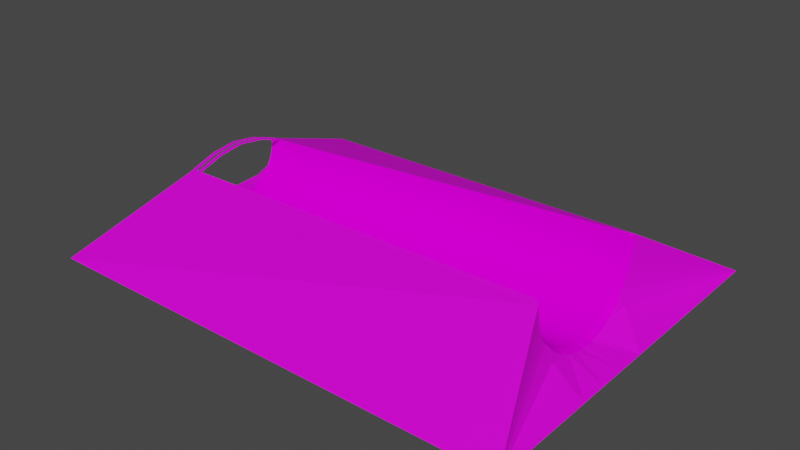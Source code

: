 # Source: halfpipe.blend  (saved by Blender 3.0.42; exported with 4.5.12 LTS)
import bpy
from mathutils import Matrix  # noqa: F401  (used for matrix-valued properties, if any)

bpy.ops.wm.read_factory_settings(use_empty=True)
scene = bpy.context.scene
scene.name = 'Scene'

# ---- collections
col_collection = bpy.data.collections.new('Collection'); scene.collection.children.link(col_collection)

# ---- images (referenced by path relative to the original .blend; pixels are not part of the script)
import os
ASSET_DIR = os.environ.get("B2B_ASSET_DIR", "")  # directory of the original .blend (textures are referenced by path, not embedded)
HERE = os.path.dirname(os.path.abspath(__file__))  # packed textures are extracted next to this script under _unpacked/

def load_image(name, relpath, width, height, colorspace="sRGB"):
    """Load a texture the original file referenced (path relative to the .blend, or extracted next to this script)."""
    p = next((c for c in (os.path.join(HERE, relpath), os.path.join(ASSET_DIR, relpath)) if relpath and os.path.exists(c)), "")
    if p:
        img = bpy.data.images.load(p, check_existing=True)
        img.name = name
    else:  # same state as the original file: an image datablock whose file is absent (Cycles renders it pink)
        img = bpy.data.images.new(name, width, height)
        img.source = "FILE"
        img.filepath = "//" + (relpath or name)
    img.colorspace_settings.name = colorspace
    return img
img_color_palette1_png = load_image('color_palette1.png', 'color_palette1.png', 1024, 1024, 'sRGB')

# ---- materials (node trees are filled in below, after node groups)
mat_pipe = bpy.data.materials.new('pipe')
mat_pipe.use_transparent_shadow = False
mat_pipe2 = bpy.data.materials.new('pipe2')
mat_pipe2.use_transparent_shadow = False

# ---- node groups
ng_auto_smooth = bpy.data.node_groups.new('Auto Smooth', 'GeometryNodeTree')
_s = ng_auto_smooth.interface.new_socket(name='Geometry', in_out='OUTPUT', socket_type='NodeSocketGeometry')
_s = ng_auto_smooth.interface.new_socket(name='Geometry', in_out='INPUT', socket_type='NodeSocketGeometry')
_s = ng_auto_smooth.interface.new_socket(name='Angle', in_out='INPUT', socket_type='NodeSocketFloat')
_s.subtype = 'ANGLE'
_s.min_value = 0.0
_s.max_value = 3.142
ng_auto_smooth.is_modifier = True
_N = ng_auto_smooth.nodes; _L = ng_auto_smooth.links
n0 = _N.new('NodeGroupOutput'); n0.name = 'Group Output'; n0.location = (480, -100)
n1 = _N.new('NodeGroupInput'); n1.name = 'Group Input'; n1.location = (-420, -300)
n2 = _N.new('NodeGroupInput'); n2.name = 'Group Input.001'; n2.location = (-60, -100)
n3 = _N.new('GeometryNodeSetShadeSmooth'); n3.name = 'Set Shade Smooth'; n3.location = (120, -100)
n3.domain = 'EDGE'
n4 = _N.new('GeometryNodeSetShadeSmooth'); n4.name = 'Set Shade Smooth.001'; n4.location = (300, -100)
n5 = _N.new('GeometryNodeInputMeshEdgeAngle'); n5.name = 'Edge Angle'; n5.location = (-420, -220)
n6 = _N.new('GeometryNodeInputEdgeSmooth'); n6.name = 'Is Edge Smooth'; n6.location = (-60, -160)
n7 = _N.new('GeometryNodeInputShadeSmooth'); n7.name = 'Is Face Smooth'; n7.location = (-240, -340)
n8 = _N.new('FunctionNodeBooleanMath'); n8.name = 'Boolean Math'; n8.location = (-60, -220)
n9 = _N.new('FunctionNodeCompare'); n9.name = 'Compare'; n9.location = (-240, -180)
n9.operation = 'LESS_EQUAL'
_L.new(n5.outputs[0], n9.inputs[0])
_L.new(n4.outputs[0], n0.inputs[0])
_L.new(n1.outputs[1], n9.inputs[1])
_L.new(n9.outputs[0], n8.inputs[0])
_L.new(n7.outputs[0], n8.inputs[1])
_L.new(n2.outputs[0], n3.inputs[0])
_L.new(n6.outputs[0], n3.inputs[1])
_L.new(n3.outputs[0], n4.inputs[0])
_L.new(n8.outputs[0], n3.inputs[2])
n0.is_active_output = True

# ---- material node trees
mat_pipe.use_nodes = True; mat_pipe.node_tree.nodes.clear()
_N = mat_pipe.node_tree.nodes; _L = mat_pipe.node_tree.links
n0 = _N.new('ShaderNodeBsdfPrincipled'); n0.name = 'Principled BSDF'; n0.location = (10, 300)
n0.distribution = 'GGX'
n0.subsurface_method = 'RANDOM_WALK_SKIN'
n0.inputs[1].default_value = 0.11
n0.inputs[2].default_value = 0.8024
n0.inputs[3].default_value = 1.45
n0.inputs[13].default_value = 0.1495
n0.inputs[27].default_value = (0.0, 0.0, 0.0, 1.0)
n0.inputs[28].default_value = 1.0
n1 = _N.new('ShaderNodeOutputMaterial'); n1.name = 'Material Output'; n1.location = (300, 300)
n2 = _N.new('ShaderNodeTexImage'); n2.name = 'Image Texture'; n2.location = (-716, 155)
n2.image = img_color_palette1_png
n2.interpolation = 'Closest'
_L.new(n0.outputs[0], n1.inputs[0])
_L.new(n2.outputs[0], n0.inputs[0])
n1.is_active_output = True
mat_pipe2.use_nodes = True; mat_pipe2.node_tree.nodes.clear()
_N = mat_pipe2.node_tree.nodes; _L = mat_pipe2.node_tree.links
n0 = _N.new('ShaderNodeBsdfPrincipled'); n0.name = 'Principled BSDF'; n0.location = (10, 300)
n0.distribution = 'GGX'
n0.subsurface_method = 'RANDOM_WALK_SKIN'
n0.inputs[2].default_value = 1.0
n0.inputs[3].default_value = 1.45
n0.inputs[13].default_value = 0.0
n0.inputs[27].default_value = (0.0, 0.0, 0.0, 1.0)
n0.inputs[28].default_value = 1.0
n1 = _N.new('ShaderNodeOutputMaterial'); n1.name = 'Material Output'; n1.location = (300, 300)
n2 = _N.new('ShaderNodeTexImage'); n2.name = 'Image Texture'; n2.location = (-849, 72)
n2.image = img_color_palette1_png
n2.interpolation = 'Closest'
_L.new(n0.outputs[0], n1.inputs[0])
_L.new(n2.outputs[0], n0.inputs[0])
n1.is_active_output = True

# ---- world
world_world = bpy.data.worlds.new('World'); scene.world = world_world
world_world.use_nodes = True; world_world.node_tree.nodes.clear()
_N = world_world.node_tree.nodes; _L = world_world.node_tree.links
n0 = _N.new('ShaderNodeOutputWorld'); n0.name = 'World Output'; n0.location = (300, 300)
n1 = _N.new('ShaderNodeBackground'); n1.name = 'Background'; n1.location = (10, 300)
n1.inputs[0].default_value = (0.05088, 0.05088, 0.05088, 1.0)
_L.new(n1.outputs[0], n0.inputs[0])
n0.is_active_output = True
world_world.color = (0.05088, 0.05088, 0.05088)
world_world.use_sun_shadow = False
world_world.sun_shadow_jitter_overblur = 0.0

# ---- meshes
me_mesh_001 = bpy.data.meshes.new('Mesh.001')
me_mesh_001.from_pydata([(-1.57, -0.4928, -0.3562), (2.742, 2.825, -0.3562), (-1.152, 1.407, 0.003118), (-1.152, 1.38, -0.0421), (-1.152, 1.345, -0.08503), (-1.152, 1.305, -0.1248), (-1.152, 1.26, -0.1605), (-1.152, 0.7449, -0.1605), (-1.152, 0.699, -0.1248), (-1.152, 0.6579, -0.08504), (-1.152, 0.6224, -0.04211), (-1.152, 0.5933, 0.003116), (-1.152, 0.5713, 0.04983), (-1.152, 0.5558, 0.09772), (-1.152, 0.5359, 0.2113), (-1.57, 2.825, -0.3562), (2.742, -0.4928, -0.3562), (-1.557, 1.0, -0.3562), (-1.557, 1.25, -0.3562), (-1.152, 1.441, 0.1038), (-1.557, 1.375, -0.3562), (-1.152, 1.447, 0.1405), (-1.152, 1.425, 0.04395), (-1.557, 0.75, -0.3562), (-1.557, 0.625, -0.3562), (2.742, 1.0, -0.3562), (2.742, 1.5, -0.3562), (2.742, 1.25, -0.3562), (2.742, 0.5, -0.3562), (2.742, 0.75, -0.3562), (2.466, 1.479, -0.1752), (2.466, 0.5118, -0.1613), (-1.289, 1.377, -0.1711), (2.415, 1.626, 0.3522), (2.386, 1.592, 0.3672), (2.415, 1.625, 0.2532), (2.386, 1.591, 0.2543), (2.386, 1.581, 0.19), (2.415, 1.595, 0.1173), (2.386, 1.563, 0.1267), (2.415, 1.567, 0.05143), (2.386, 1.537, 0.06521), (2.385, 1.501, 0.005607), (2.415, 1.496, -0.05198), (2.385, 1.456, -0.05098), (2.433, 1.425, -0.1222), (2.385, 1.403, -0.1034), (2.433, 1.362, -0.1718), (2.385, 1.343, -0.1504), (2.434, 1.295, -0.2134), (2.385, 1.278, -0.191), (2.442, 1.246, -0.2311), (2.385, 1.244, -0.2082), (2.385, 1.208, -0.2239), (2.445, 1.142, -0.2631), (2.385, 1.136, -0.2479), (2.445, 1.064, -0.2778), (2.385, 1.061, -0.262), (2.448, 1.016, -0.276), (2.385, 1.023, -0.2649), (2.448, 0.9899, -0.276), (2.445, 0.9451, -0.278), (2.385, 0.9476, -0.262), (2.445, 0.8668, -0.2633), (2.385, 0.8728, -0.2479), (2.385, 0.8, -0.2239), (2.441, 0.7605, -0.2307), (2.385, 0.764, -0.2082), (2.433, 0.7137, -0.214), (2.385, 0.7301, -0.191), (2.433, 0.646, -0.1722), (2.385, 0.6644, -0.1504), (2.433, 0.5823, -0.1227), (2.385, 0.6039, -0.1034), (2.433, 0.5256, -0.0679), (2.385, 0.5497, -0.05098), (2.42, 0.4752, -0.01223), (2.386, 0.5029, 0.005605), (2.42, 0.4349, 0.05058), (2.386, 0.4646, 0.06521), (2.421, 0.404, 0.1161), (2.386, 0.4356, 0.1268), (2.421, 0.3823, 0.183), (2.386, 0.4151, 0.1899), (2.386, 0.3889, 0.3673), (2.421, 0.3573, 0.347), (-1.136, 1.211, -0.1913), (-1.167, 1.213, -0.1972), (-1.152, 1.224, -0.1827), (-1.168, 1.16, -0.2199), (-1.136, 1.158, -0.2163), (-1.136, 1.103, -0.2346), (-1.168, 1.104, -0.2386), (-1.136, 1.046, -0.2453), (-1.168, 1.046, -0.2494), (-1.136, 1.017, -0.2475), (-1.168, 1.016, -0.2504), (-1.168, 0.9891, -0.2504), (-1.136, 0.9597, -0.2453), (-1.168, 0.9592, -0.2495), (-1.136, 0.9028, -0.2346), (-1.168, 0.9015, -0.2386), (-1.136, 0.8474, -0.2163), (-1.168, 0.8451, -0.22), (-1.167, 0.7924, -0.1972), (-1.136, 0.7943, -0.1913), (-1.152, 0.781, -0.1828), (-1.046, 0.9926, 0.3217), (-1.152, 1.017, 0.3127), (-1.046, 1.224, 0.289), (-1.152, 0.7647, 0.2847), (-1.081, 0.7622, 0.2896), (-1.046, 0.529, 0.2186), (-1.081, 0.5313, 0.2162), (-1.152, 1.449, 0.2049), (-1.152, 0.969, 0.313), (-1.152, 1.221, 0.2815), (-1.081, 1.223, 0.2865), (-1.117, 0.5336, 0.2137), (-1.117, 1.452, 0.2074), (-1.081, 1.016, 0.3177), (-1.117, 0.9928, 0.3167), (-1.117, 1.222, 0.284), (-1.081, 1.454, 0.2099), (-1.046, 1.456, 0.2125), (-1.081, 0.9688, 0.318), (-1.081, 0.9926, 0.3192), (-1.152, 0.9928, 0.3142), (-1.117, 0.7635, 0.2872), (-1.046, 0.7611, 0.2921), (-1.117, 0.5336, 0.2194), (-1.152, 0.5359, 0.217), (-1.046, 0.529, 0.2243), (-1.081, 0.5313, 0.2218), (-1.081, 1.454, 0.2156), (-1.046, 1.456, 0.2182), (-1.152, 1.449, 0.2106), (-1.117, 1.452, 0.2131), (-1.046, 0.9926, 0.3274), (-1.046, 0.9688, 0.3262), (-1.081, 0.9926, 0.3249), (-1.046, 1.016, 0.3259), (-1.117, 0.9928, 0.3224), (-1.117, 0.969, 0.3212), (-1.152, 0.9928, 0.3199), (-1.117, 1.016, 0.3209), (-1.117, 1.222, 0.2897), (-1.152, 1.221, 0.2872), (-1.046, 1.224, 0.2947), (-1.081, 1.223, 0.2922), (-1.117, 0.7635, 0.2928), (-1.152, 0.7647, 0.2904), (-1.046, 0.7611, 0.2978), (-1.081, 0.7622, 0.2953), (-1.081, 1.463, 0.2075), (-1.046, 1.465, 0.2099), (-1.152, 1.458, 0.2026), (-1.117, 1.461, 0.205), (-1.116, 0.5119, 0.2032), (-1.152, 0.5142, 0.2008), (-1.045, 0.5073, 0.2081), (-1.081, 0.5096, 0.2056)], [], [(53, 90, 91, 55), (60, 61, 63, 66, 29, 25), (12, 13, 83, 81), (2, 3, 42, 41), (37, 19, 22, 39), (30, 51, 27, 26), (25, 58, 60), (2, 41, 39, 22), (97, 99, 98, 95, 93, 94, 96), (43, 30, 1), (66, 31, 28, 29), (71, 7, 8, 73), (11, 12, 81, 79), (67, 65, 102, 105, 69), (104, 23, 24, 11, 10, 9, 8, 7, 106), (76, 78, 80, 82, 85, 16), (57, 93, 95, 59), (95, 98, 62, 59), (8, 9, 75, 73), (1, 15, 114, 119, 123, 124, 34, 33), (51, 54, 56, 58, 25, 27), (77, 75, 9, 10), (42, 3, 4, 44), (86, 50, 48, 6, 88), (19, 37, 36, 21), (11, 0, 14, 13, 12), (97, 17, 23, 104, 103, 101, 99), (87, 18, 17, 96, 94, 92, 89), (86, 90, 53, 52, 50), (106, 7, 71, 69, 105), (62, 98, 100, 64), (97, 96, 17), (1, 30, 26), (91, 93, 57, 55), (64, 100, 102, 65), (46, 44, 4, 5), (31, 16, 28), (15, 3, 2, 22, 19, 21, 114), (1, 26, 27, 25, 29, 28, 16, 0, 24, 23, 17, 18, 20, 15), (13, 14, 118, 113, 112, 84, 83), (15, 32, 3), (76, 16, 31), (34, 124, 123, 119, 114, 21, 36), (20, 32, 15), (77, 10, 11, 79), (46, 5, 6, 48), (33, 34, 36, 35), (24, 0, 11), (38, 39, 41, 40), (122, 121, 127, 108, 116), (43, 44, 46, 45), (45, 46, 48, 47), (47, 48, 50, 49), (49, 50, 52, 51), (65, 67, 66, 63, 64), (54, 55, 57, 56), (59, 62, 61, 60, 58, 56, 57), (61, 62, 64, 63), (66, 67, 69, 68), (68, 69, 71, 70), (70, 71, 73, 72), (72, 73, 75, 74), (76, 77, 79, 78), (78, 79, 81, 80), (80, 81, 83, 82), (37, 39, 38, 35, 36), (33, 35, 38, 40, 43, 1), (68, 70, 72, 74, 76, 31, 66), (43, 45, 47, 49, 51, 30), (75, 77, 76, 74), (86, 88, 87), (104, 106, 105), (90, 89, 92, 91), (91, 92, 94, 93), (107, 126, 120, 117, 109), (83, 84, 85, 82), (98, 99, 101, 100), (100, 101, 103, 102), (102, 103, 104, 105), (86, 87, 89, 90), (3, 32, 20, 18, 87, 88, 6, 5, 4), (14, 0, 16, 85, 84, 112, 113, 118), (114, 136, 137, 119), (123, 134, 135, 124), (146, 145, 142, 143, 150, 130, 118, 128, 121, 122, 119, 137), (112, 132, 133, 113), (112, 113, 111, 129), (116, 114, 119, 122), (124, 109, 117, 123), (110, 128, 118, 14), (42, 44, 43, 40, 41), (111, 125, 126, 107, 129), (121, 128, 110, 115, 127), (151, 144, 147, 136, 114, 116, 108, 127, 115, 110, 14, 131), (141, 138, 139, 152, 132, 112, 129, 107, 109, 124, 135, 148), (153, 140, 149, 134, 123, 117, 120, 126, 125, 111, 113, 133), (118, 130, 131, 14), (148, 135, 134, 149), (148, 149, 140, 138, 141), (140, 153, 152, 139, 138), (152, 153, 133, 132), (53, 55, 54, 51, 52), (150, 151, 131, 130), (150, 143, 142, 144, 151), (146, 147, 144, 142, 145), (146, 137, 136, 147), (137, 157, 156, 136), (135, 155, 154, 134), (114, 136, 156), (123, 134, 154), (137, 119, 157), (135, 124, 155), (133, 161, 160, 132), (130, 158, 159, 131), (159, 14, 131), (130, 118, 158), (133, 113, 161), (112, 132, 160)])
me_mesh_001.polygons.foreach_set('material_index', [1, 0, 1, 1, 1, 0, 0, 1, 1, 0, 0, 1, 1, 1, 0, 0, 1, 1, 1, 0, 0, 1, 1, 1, 1, 0, 0, 0, 1, 1, 1, 0, 0, 1, 1, 1, 0, 0, 0, 1, 0, 0, 1, 0, 1, 1, 1, 0, 1, 1, 1, 1, 1, 1, 1, 1, 1, 1, 1, 1, 1, 1, 1, 1, 1, 1, 0, 0, 0, 1, 1, 1, 1, 1, 1, 1, 1, 1, 1, 1, 0, 0, 0, 0, 0, 0, 1, 1, 1, 1, 1, 1, 1, 0, 0, 0, 0, 0, 0, 0, 0, 1, 0, 0, 0, 0, 0, 0, 0, 0, 0, 0, 0, 0, 0, 0, 0, 0])
_uv = me_mesh_001.uv_layers.new(name='UVMap')
_uv.uv.foreach_set('vector', [0.509, 0.4325, 0.509, 0.4325, 0.509, 0.4325, 0.509, 0.4325, 0.8133, 0.9284, 0.8133, 0.9284, 0.8133, 0.9284, 0.8133, 0.9284, 0.8133, 0.9284, 0.8133, 0.9284, 0.509, 0.4325, 0.509, 0.4325, 0.509, 0.4325, 0.509, 0.4325, 0.509, 0.4325, 0.509, 0.4325, 0.509, 0.4325, 0.509, 0.4325, 0.509, 0.4325, 0.509, 0.4325, 0.509, 0.4325, 0.509, 0.4325, 0.8133, 0.9284, 0.8133, 0.9284, 0.8133, 0.9284, 0.8133, 0.9284, 0.8133, 0.9284, 0.8133, 0.9284, 0.8133, 0.9284, 0.509, 0.4325, 0.509, 0.4325, 0.509, 0.4325, 0.509, 0.4325, 0.509, 0.4325, 0.509, 0.4325, 0.509, 0.4325, 0.509, 0.4325, 0.509, 0.4325, 0.509, 0.4325, 0.509, 0.4325, 0.8133, 0.9284, 0.8133, 0.9284, 0.8133, 0.9284, 0.8133, 0.9284, 0.8133, 0.9284, 0.8133, 0.9284, 0.8133, 0.9284, 0.509, 0.4325, 0.509, 0.4325, 0.509, 0.4325, 0.509, 0.4325, 0.509, 0.4325, 0.509, 0.4325, 0.509, 0.4325, 0.509, 0.4325, 0.509, 0.4325, 0.509, 0.4325, 0.509, 0.4325, 0.509, 0.4325, 0.509, 0.4325, 0.8133, 0.9284, 0.8133, 0.9284, 0.8133, 0.9284, 0.8133, 0.9284, 0.8133, 0.9284, 0.8133, 0.9284, 0.8133, 0.9284, 0.8133, 0.9284, 0.8133, 0.9284, 0.8133, 0.9284, 0.8133, 0.9284, 0.8133, 0.9284, 0.8133, 0.9284, 0.8133, 0.9284, 0.8133, 0.9284, 0.509, 0.4325, 0.509, 0.4325, 0.509, 0.4325, 0.509, 0.4325, 0.509, 0.4325, 0.509, 0.4325, 0.509, 0.4325, 0.509, 0.4325, 0.509, 0.4325, 0.509, 0.4325, 0.509, 0.4325, 0.509, 0.4325, 0.8133, 0.9284, 0.8133, 0.9284, 0.8133, 0.9284, 0.8133, 0.9284, 0.8133, 0.9284, 0.8133, 0.9284, 0.8133, 0.9284, 0.8133, 0.9284, 0.8133, 0.9284, 0.8133, 0.9284, 0.8133, 0.9284, 0.8133, 0.9284, 0.8133, 0.9284, 0.8133, 0.9284, 0.509, 0.4325, 0.509, 0.4325, 0.509, 0.4325, 0.509, 0.4325, 0.509, 0.4325, 0.509, 0.4325, 0.509, 0.4325, 0.509, 0.4325, 0.509, 0.4325, 0.509, 0.4325, 0.509, 0.4325, 0.509, 0.4325, 0.509, 0.4325, 0.509, 0.4325, 0.509, 0.4325, 0.509, 0.4325, 0.509, 0.4325, 0.8133, 0.9284, 0.8133, 0.9284, 0.8133, 0.9284, 0.8133, 0.9284, 0.8133, 0.9284, 0.8133, 0.9284, 0.8133, 0.9284, 0.8133, 0.9284, 0.8133, 0.9284, 0.8133, 0.9284, 0.8133, 0.9284, 0.8133, 0.9284, 0.8133, 0.9284, 0.8133, 0.9284, 0.8133, 0.9284, 0.8133, 0.9284, 0.8133, 0.9284, 0.8133, 0.9284, 0.8133, 0.9284, 0.509, 0.4325, 0.509, 0.4325, 0.509, 0.4325, 0.509, 0.4325, 0.509, 0.4325, 0.509, 0.4325, 0.509, 0.4325, 0.509, 0.4325, 0.509, 0.4325, 0.509, 0.4325, 0.509, 0.4325, 0.509, 0.4325, 0.509, 0.4325, 0.509, 0.4325, 0.8133, 0.9284, 0.8133, 0.9284, 0.8133, 0.9284, 0.8133, 0.9284, 0.8133, 0.9284, 0.8133, 0.9284, 0.509, 0.4325, 0.509, 0.4325, 0.509, 0.4325, 0.509, 0.4325, 0.509, 0.4325, 0.509, 0.4325, 0.509, 0.4325, 0.509, 0.4325, 0.509, 0.4325, 0.509, 0.4325, 0.509, 0.4325, 0.509, 0.4325, 0.8133, 0.9284, 0.8133, 0.9284, 0.8133, 0.9284, 0.8133, 0.9284, 0.8133, 0.9284, 0.8133, 0.9284, 0.8133, 0.9284, 0.8133, 0.9284, 0.8133, 0.9284, 0.8133, 0.9284, 0.8133, 0.9284, 0.8133, 0.9284, 0.8133, 0.9284, 0.8133, 0.9284, 0.8133, 0.9284, 0.8133, 0.9284, 0.8133, 0.9284, 0.8133, 0.9284, 0.8133, 0.9284, 0.8133, 0.9284, 0.8133, 0.9284, 0.8133, 0.9284, 0.8133, 0.9284, 0.8133, 0.9284, 0.509, 0.4325, 0.509, 0.4325, 0.509, 0.4325, 0.509, 0.4325, 0.509, 0.4325, 0.509, 0.4325, 0.509, 0.4325, 0.8133, 0.9284, 0.8133, 0.9284, 0.8133, 0.9284, 0.8133, 0.9284, 0.8133, 0.9284, 0.8133, 0.9284, 0.509, 0.4325, 0.509, 0.4325, 0.509, 0.4325, 0.509, 0.4325, 0.509, 0.4325, 0.509, 0.4325, 0.509, 0.4325, 0.8133, 0.9284, 0.8133, 0.9284, 0.8133, 0.9284, 0.509, 0.4325, 0.509, 0.4325, 0.509, 0.4325, 0.509, 0.4325, 0.509, 0.4325, 0.509, 0.4325, 0.509, 0.4325, 0.509, 0.4325, 0.509, 0.4325, 0.509, 0.4325, 0.509, 0.4325, 0.509, 0.4325, 0.8133, 0.9284, 0.8133, 0.9284, 0.8133, 0.9284, 0.509, 0.4325, 0.509, 0.4325, 0.509, 0.4325, 0.509, 0.4325, 0.509, 0.4325, 0.509, 0.4325, 0.509, 0.4325, 0.509, 0.4325, 0.509, 0.4325, 0.509, 0.4325, 0.509, 0.4325, 0.509, 0.4325, 0.509, 0.4325, 0.509, 0.4325, 0.509, 0.4325, 0.509, 0.4325, 0.509, 0.4325, 0.509, 0.4325, 0.509, 0.4325, 0.509, 0.4325, 0.509, 0.4325, 0.509, 0.4325, 0.509, 0.4325, 0.509, 0.4325, 0.509, 0.4325, 0.509, 0.4325, 0.509, 0.4325, 0.509, 0.4325, 0.509, 0.4325, 0.509, 0.4325, 0.509, 0.4325, 0.509, 0.4325, 0.509, 0.4325, 0.509, 0.4325, 0.509, 0.4325, 0.509, 0.4325, 0.509, 0.4325, 0.509, 0.4325, 0.509, 0.4325, 0.509, 0.4325, 0.509, 0.4325, 0.509, 0.4325, 0.509, 0.4325, 0.509, 0.4325, 0.509, 0.4325, 0.509, 0.4325, 0.509, 0.4325, 0.509, 0.4325, 0.509, 0.4325, 0.509, 0.4325, 0.509, 0.4325, 0.509, 0.4325, 0.509, 0.4325, 0.509, 0.4325, 0.509, 0.4325, 0.509, 0.4325, 0.509, 0.4325, 0.509, 0.4325, 0.509, 0.4325, 0.509, 0.4325, 0.509, 0.4325, 0.509, 0.4325, 0.509, 0.4325, 0.509, 0.4325, 0.509, 0.4325, 0.509, 0.4325, 0.509, 0.4325, 0.509, 0.4325, 0.509, 0.4325, 0.509, 0.4325, 0.509, 0.4325, 0.509, 0.4325, 0.509, 0.4325, 0.509, 0.4325, 0.509, 0.4325, 0.509, 0.4325, 0.509, 0.4325, 0.509, 0.4325, 0.8133, 0.9284, 0.8133, 0.9284, 0.8133, 0.9284, 0.8133, 0.9284, 0.8133, 0.9284, 0.8133, 0.9284, 0.8133, 0.9284, 0.8133, 0.9284, 0.8133, 0.9284, 0.8133, 0.9284, 0.8133, 0.9284, 0.8133, 0.9284, 0.8133, 0.9284, 0.8133, 0.9284, 0.8133, 0.9284, 0.8133, 0.9284, 0.8133, 0.9284, 0.8133, 0.9284, 0.8133, 0.9284, 0.509, 0.4325, 0.509, 0.4325, 0.509, 0.4325, 0.509, 0.4325, 0.509, 0.4325, 0.509, 0.4325, 0.509, 0.4325, 0.509, 0.4325, 0.509, 0.4325, 0.509, 0.4325, 0.509, 0.4325, 0.509, 0.4325, 0.509, 0.4325, 0.509, 0.4325, 0.509, 0.4325, 0.509, 0.4325, 0.509, 0.4325, 0.509, 0.4325, 0.509, 0.4325, 0.509, 0.4325, 0.509, 0.4325, 0.509, 0.4325, 0.509, 0.4325, 0.509, 0.4325, 0.509, 0.4325, 0.509, 0.4325, 0.509, 0.4325, 0.509, 0.4325, 0.509, 0.4325, 0.509, 0.4325, 0.509, 0.4325, 0.509, 0.4325, 0.509, 0.4325, 0.509, 0.4325, 0.509, 0.4325, 0.509, 0.4325, 0.509, 0.4325, 0.509, 0.4325, 0.509, 0.4325, 0.509, 0.4325, 0.509, 0.4325, 0.509, 0.4325, 0.509, 0.4325, 0.8133, 0.9284, 0.8133, 0.9284, 0.8133, 0.9284, 0.8133, 0.9284, 0.8133, 0.9284, 0.8133, 0.9284, 0.8133, 0.9284, 0.8133, 0.9284, 0.8133, 0.9284, 0.8133, 0.9284, 0.8133, 0.9284, 0.8133, 0.9284, 0.8133, 0.9284, 0.8133, 0.9284, 0.8133, 0.9284, 0.8133, 0.9284, 0.8133, 0.9284, 0.8133, 0.9284, 0.8133, 0.9284, 0.8133, 0.9284, 0.8133, 0.9284, 0.8133, 0.9284, 0.8133, 0.9284, 0.8133, 0.9284, 0.8133, 0.9284, 0.8133, 0.9284, 0.8133, 0.9284, 0.8133, 0.9284, 0.8133, 0.9284, 0.8133, 0.9284, 0.8133, 0.9284, 0.8133, 0.9284, 0.8133, 0.9284, 0.8133, 0.9284, 0.8133, 0.9284, 0.8133, 0.9284, 0.8133, 0.9284, 0.8133, 0.9284, 0.8133, 0.9284, 0.8133, 0.9284, 0.8133, 0.9284, 0.509, 0.4325, 0.509, 0.4325, 0.509, 0.4325, 0.509, 0.4325, 0.509, 0.4325, 0.509, 0.4325, 0.509, 0.4325, 0.509, 0.4325, 0.509, 0.4325, 0.509, 0.4325, 0.509, 0.4325, 0.509, 0.4325, 0.509, 0.4325, 0.509, 0.4325, 0.509, 0.4325, 0.509, 0.4325, 0.509, 0.4325, 0.509, 0.4325, 0.509, 0.4325, 0.509, 0.4325, 0.509, 0.4325, 0.509, 0.4325, 0.509, 0.4325, 0.509, 0.4325, 0.509, 0.4325, 0.509, 0.4325, 0.509, 0.4325, 0.509, 0.4325, 0.509, 0.4325, 0.509, 0.4325, 0.509, 0.4325, 0.8133, 0.9284, 0.8133, 0.9284, 0.8133, 0.9284, 0.8133, 0.9284, 0.8133, 0.9284, 0.8133, 0.9284, 0.8133, 0.9284, 0.8133, 0.9284, 0.8133, 0.9284, 0.8133, 0.9284, 0.8133, 0.9284, 0.8133, 0.9284, 0.8133, 0.9284, 0.8133, 0.9284, 0.8133, 0.9284, 0.8133, 0.9284, 0.8133, 0.9284, 0.8133, 0.9284, 0.8133, 0.9284, 0.8133, 0.9284, 0.8133, 0.9284, 0.8133, 0.9284, 0.8133, 0.9284, 0.8133, 0.9284, 0.8133, 0.9284, 0.8133, 0.9284, 0.8133, 0.9284, 0.8133, 0.9284, 0.8133, 0.9284, 0.8133, 0.9284, 0.8133, 0.9284, 0.8133, 0.9284, 0.8133, 0.9284, 0.8133, 0.9284, 0.8133, 0.9284, 0.8133, 0.9284, 0.8133, 0.9284, 0.8133, 0.9284, 0.8133, 0.9284, 0.8133, 0.9284, 0.7156, 0.963, 0.7156, 0.963, 0.7156, 0.963, 0.7156, 0.963, 0.7156, 0.963, 0.7156, 0.963, 0.7156, 0.963, 0.7156, 0.963, 0.7156, 0.963, 0.7156, 0.963, 0.7156, 0.963, 0.7156, 0.963, 0.7156, 0.963, 0.7156, 0.963, 0.7156, 0.963, 0.7156, 0.963, 0.7156, 0.963, 0.7156, 0.963, 0.509, 0.4325, 0.509, 0.4325, 0.509, 0.4325, 0.509, 0.4325, 0.509, 0.4325, 0.7156, 0.963, 0.7156, 0.963, 0.7156, 0.963, 0.7156, 0.963, 0.7156, 0.963, 0.7156, 0.963, 0.7156, 0.963, 0.7156, 0.963, 0.7156, 0.963, 0.7156, 0.963, 0.7156, 0.963, 0.7156, 0.963, 0.7156, 0.963, 0.7156, 0.963, 0.7156, 0.963, 0.7156, 0.963, 0.7156, 0.963, 0.7156, 0.963, 0.7156, 0.963, 0.7156, 0.963, 0.7156, 0.963, 0.7156, 0.963, 0.7156, 0.963, 0.7156, 0.963, 0.7156, 0.963, 0.7156, 0.963, 0.8133, 0.9284, 0.8133, 0.9284, 0.8133, 0.9284, 0.8133, 0.9284, 0.8133, 0.9284, 0.8133, 0.9284, 0.8133, 0.9284, 0.8133, 0.9284, 0.8133, 0.9284, 0.8133, 0.9284, 0.8133, 0.9284, 0.8133, 0.9284, 0.7156, 0.963, 0.7156, 0.963, 0.7156, 0.963, 0.7156, 0.963, 0.7156, 0.963, 0.7156, 0.963, 0.7156, 0.963, 0.7156, 0.963, 0.8133, 0.9284, 0.8133, 0.9284, 0.8133, 0.9284, 0.8133, 0.9284, 0.8133, 0.9284, 0.8133, 0.9284, 0.8133, 0.9284, 0.8133, 0.9284, 0.8133, 0.9284, 0.8133, 0.9284, 0.8133, 0.9284, 0.8133, 0.9284])
me_mesh_001.materials.append(mat_pipe)
me_mesh_001.materials.append(mat_pipe2)
me_mesh_001.use_remesh_fix_poles = True
me_mesh_001.use_remesh_preserve_attributes = False
me_mesh_001.update()

# ---- objects
ob_empty = bpy.data.objects.new('Empty', None)
ob_pipe = bpy.data.objects.new('pipe', me_mesh_001)

# ---- transforms, parenting, visibility, modifiers, constraints
ob_empty.location = (0.0, 0.0, 0.0)
ob_pipe.location = (0.0, -1.0, 0.0)
_m = ob_pipe.modifiers.new('Boolean', 'BOOLEAN')
_m.solver = 'FAST'
_m = ob_pipe.modifiers.new('Auto Smooth', 'NODES')
_m.node_group = ng_auto_smooth
_gi = [s.identifier for s in ng_auto_smooth.interface.items_tree if s.item_type == 'SOCKET' and s.in_out == 'INPUT']
_m[_gi[1]] = 3.142  # Angle

# ---- collection membership
col_collection.objects.link(ob_empty)
col_collection.objects.link(ob_pipe)

# ---- scene / render settings (as saved in the file)
scene.frame_start = 1; scene.frame_end = 250; scene.frame_set(1)
scene.render.engine = 'BLENDER_EEVEE_NEXT'
scene.cycles.sampling_pattern = 'TABULATED_SOBOL'
scene.cycles.use_light_tree = False
scene.view_settings.view_transform = 'Filmic'
bpy.context.view_layer.update()

# ---- added for rendering (the .blend has no active camera and no usable light): camera, sun
cam_auto = bpy.data.cameras.new('AutoCamera')
cam_auto.lens = 50.0
cam_auto.sensor_width = 36.0
cam_auto.clip_end = 1000.0
ob_auto_camera = bpy.data.objects.new('AutoCamera', cam_auto)
scene.collection.objects.link(ob_auto_camera)
ob_auto_camera.location = (5.66374, -5.92717, 4.06758)
ob_auto_camera.rotation_euler = (1.09748, -7.21219e-08, 0.694738)
scene.camera = ob_auto_camera
light_auto_sun = bpy.data.lights.new('AutoSun', 'SUN')
light_auto_sun.energy = 3.0
light_auto_sun.angle = 0.0523599
ob_auto_sun = bpy.data.objects.new('AutoSun', light_auto_sun)
scene.collection.objects.link(ob_auto_sun)
ob_auto_sun.rotation_euler = (0.872665, 0.174533, 0.523599)
bpy.context.view_layer.update()
